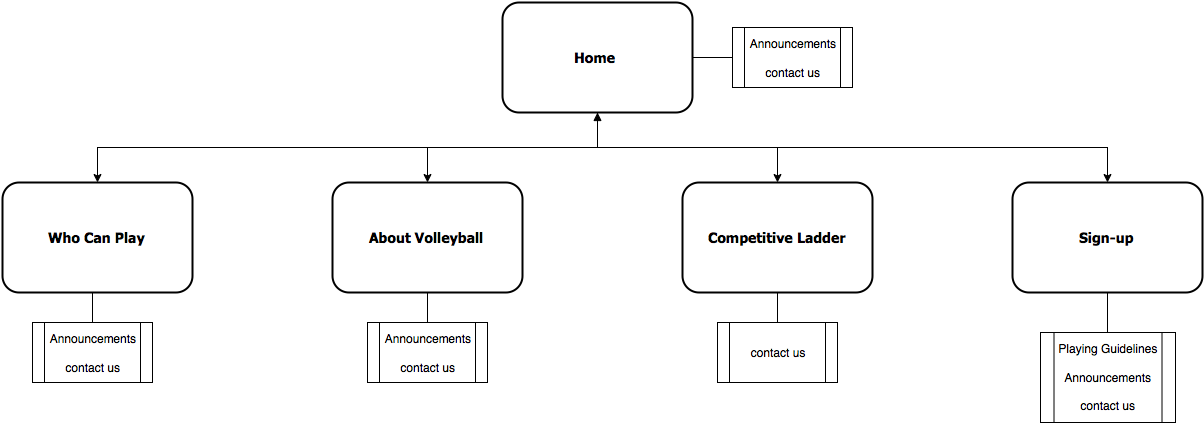

The diagram above was exported from draw.io. Its source (the exported page's mxGraphModel, read from the mxfile embedded in the PNG):
<mxGraphModel dx="794" dy="498" grid="1" gridSize="10" guides="1" tooltips="1" connect="1" arrows="1" fold="1" page="0" pageScale="1.5" pageWidth="826" pageHeight="1169" background="#ffffff" math="0" shadow="0">
  <root>
    <mxCell id="0" style=";html=1;" />
    <mxCell id="1" style=";html=1;" parent="0" />
    <mxCell id="125" style="edgeStyle=orthogonalEdgeStyle;rounded=0;html=1;exitX=0.5;exitY=1;entryX=0.5;entryY=0;jettySize=auto;orthogonalLoop=1;strokeColor=#000000;" edge="1" parent="1" source="2" target="10">
      <mxGeometry relative="1" as="geometry" />
    </mxCell>
    <mxCell id="126" style="edgeStyle=orthogonalEdgeStyle;rounded=0;html=1;exitX=0.5;exitY=1;jettySize=auto;orthogonalLoop=1;strokeColor=#000000;" edge="1" parent="1" source="2" target="4">
      <mxGeometry relative="1" as="geometry" />
    </mxCell>
    <mxCell id="136" style="edgeStyle=orthogonalEdgeStyle;rounded=0;html=1;exitX=1;exitY=0.5;entryX=0;entryY=0.5;jettySize=auto;orthogonalLoop=1;strokeColor=#000000;endArrow=none;endFill=0;" edge="1" parent="1" source="2" target="132">
      <mxGeometry relative="1" as="geometry" />
    </mxCell>
    <mxCell id="2" value="Home&amp;nbsp; &lt;br&gt;" style="rounded=1;fillColor=#FFFFFF;gradientColor=none;strokeColor=#000000;fontColor=#000000;fontStyle=1;fontFamily=Tahoma;fontSize=14;html=1;strokeWidth=2;" parent="1" vertex="1">
      <mxGeometry x="780" y="20" width="190" height="110" as="geometry" />
    </mxCell>
    <mxCell id="140" style="edgeStyle=orthogonalEdgeStyle;rounded=0;html=1;exitX=0.5;exitY=1;jettySize=auto;orthogonalLoop=1;strokeColor=#000000;endArrow=none;endFill=0;" edge="1" parent="1" source="4">
      <mxGeometry relative="1" as="geometry">
        <mxPoint x="1385" y="350" as="targetPoint" />
      </mxGeometry>
    </mxCell>
    <mxCell id="4" value="Sign-up&lt;br&gt;" style="rounded=1;fillColor=#FFFFFF;gradientColor=none;strokeColor=#000000;fontColor=#000000;fontStyle=1;fontFamily=Tahoma;fontSize=14;html=1;strokeWidth=2;" parent="1" vertex="1">
      <mxGeometry x="1290" y="200" width="190" height="110" as="geometry" />
    </mxCell>
    <mxCell id="9" value="" style="edgeStyle=elbowEdgeStyle;elbow=vertical;strokeWidth=1;rounded=0;html=1;verticalAlign=bottom;strokeColor=none;" parent="1" source="2" target="4" edge="1">
      <mxGeometry x="360" y="80" width="100" height="100" as="geometry">
        <mxPoint x="360" y="180" as="sourcePoint" />
        <mxPoint x="460" y="80" as="targetPoint" />
      </mxGeometry>
    </mxCell>
    <mxCell id="138" style="edgeStyle=orthogonalEdgeStyle;rounded=0;html=1;exitX=0.5;exitY=1;entryX=0.5;entryY=0;jettySize=auto;orthogonalLoop=1;strokeColor=#000000;endArrow=none;endFill=0;" edge="1" parent="1" source="10" target="134">
      <mxGeometry relative="1" as="geometry" />
    </mxCell>
    <mxCell id="10" value="Competitive Ladder&lt;br&gt;" style="rounded=1;fillColor=#FFFFFF;gradientColor=none;strokeColor=#000000;fontColor=#000000;fontStyle=1;fontFamily=Tahoma;fontSize=14;html=1;strokeWidth=2;" parent="1" vertex="1">
      <mxGeometry x="960" y="200" width="190" height="110" as="geometry" />
    </mxCell>
    <mxCell id="137" style="edgeStyle=orthogonalEdgeStyle;rounded=0;html=1;exitX=0.5;exitY=1;entryX=0.5;entryY=0;jettySize=auto;orthogonalLoop=1;strokeColor=#000000;endArrow=none;endFill=0;" edge="1" parent="1" source="12" target="133">
      <mxGeometry relative="1" as="geometry" />
    </mxCell>
    <mxCell id="12" value="About Volleyball&lt;br&gt;" style="rounded=1;fillColor=#FFFFFF;gradientColor=none;strokeColor=#000000;fontColor=#000000;fontStyle=1;fontFamily=Tahoma;fontSize=14;html=1;strokeWidth=2;" parent="1" vertex="1">
      <mxGeometry x="610" y="200" width="190" height="110" as="geometry" />
    </mxCell>
    <mxCell id="131" style="edgeStyle=orthogonalEdgeStyle;rounded=0;html=1;exitX=0.5;exitY=1;entryX=0.5;entryY=0;jettySize=auto;orthogonalLoop=1;strokeColor=#000000;endArrow=none;endFill=0;" edge="1" parent="1" source="13" target="130">
      <mxGeometry relative="1" as="geometry" />
    </mxCell>
    <mxCell id="13" value="Who Can Play&lt;br&gt;" style="rounded=1;fillColor=#FFFFFF;gradientColor=none;strokeColor=#000000;fontColor=#000000;fontStyle=1;fontFamily=Tahoma;fontSize=14;html=1;strokeWidth=2;" parent="1" vertex="1">
      <mxGeometry x="280" y="200" width="190" height="110" as="geometry" />
    </mxCell>
    <mxCell id="59" value="" style="edgeStyle=elbowEdgeStyle;elbow=vertical;strokeWidth=1;rounded=0;html=1;" parent="1" source="2" target="12" edge="1">
      <mxGeometry x="370" y="90" width="100" height="100" as="geometry">
        <mxPoint x="884.9999999999999" y="140" as="sourcePoint" />
        <mxPoint x="1489.9999999999998" y="210" as="targetPoint" />
      </mxGeometry>
    </mxCell>
    <mxCell id="61" value="" style="edgeStyle=elbowEdgeStyle;elbow=vertical;strokeWidth=1;rounded=0;html=1;startArrow=block;startFill=1;" parent="1" source="2" target="13" edge="1">
      <mxGeometry width="100" height="100" as="geometry">
        <mxPoint y="100" as="sourcePoint" />
        <mxPoint x="100" as="targetPoint" />
      </mxGeometry>
    </mxCell>
    <mxCell id="130" value="Announcements&lt;br&gt;&lt;br&gt;contact us" style="shape=process;whiteSpace=wrap;html=1;" vertex="1" parent="1">
      <mxGeometry x="310" y="340" width="120" height="60" as="geometry" />
    </mxCell>
    <mxCell id="132" value="Announcements&lt;br&gt;&lt;br&gt;contact us" style="shape=process;whiteSpace=wrap;html=1;" vertex="1" parent="1">
      <mxGeometry x="1010" y="45" width="120" height="60" as="geometry" />
    </mxCell>
    <mxCell id="133" value="Announcements&lt;br&gt;&lt;br&gt;contact us" style="shape=process;whiteSpace=wrap;html=1;" vertex="1" parent="1">
      <mxGeometry x="645" y="340" width="120" height="60" as="geometry" />
    </mxCell>
    <mxCell id="134" value="contact us" style="shape=process;whiteSpace=wrap;html=1;" vertex="1" parent="1">
      <mxGeometry x="995" y="340" width="120" height="60" as="geometry" />
    </mxCell>
    <mxCell id="135" value="Playing Guidelines&lt;br&gt;&lt;br&gt;Announcements&lt;br&gt;&lt;br&gt;contact us" style="shape=process;whiteSpace=wrap;html=1;" vertex="1" parent="1">
      <mxGeometry x="1318" y="350" width="135" height="90" as="geometry" />
    </mxCell>
  </root>
</mxGraphModel>